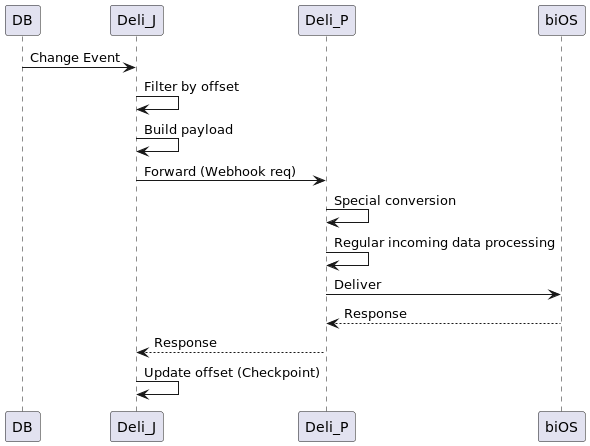

The diagram above was rendered by PlantUML. Its source (embedded in the PNG):
@startuml
'https://plantuml.com/sequence-diagram

' autonumber

DB -> Deli_J: Change Event
Deli_J -> Deli_J: Filter by offset
Deli_J -> Deli_J: Build payload
Deli_J -> Deli_P: Forward (Webhook req)
Deli_P -> Deli_P: Special conversion
Deli_P -> Deli_P: Regular incoming data processing
Deli_P -> biOS: Deliver
biOS --> Deli_P: Response
Deli_P --> Deli_J: Response
Deli_J -> Deli_J: Update offset (Checkpoint)

@enduml